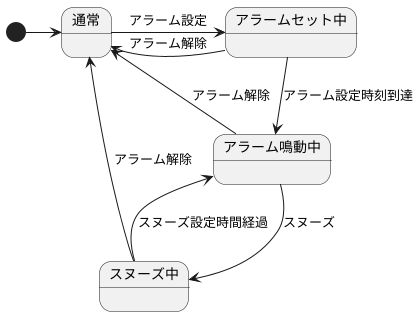

The diagram above was rendered by PlantUML. Its source (embedded in the PNG):
@startuml
[*] -> 通常
通常 -> アラームセット中: アラーム設定
アラームセット中 -> 通常: アラーム解除
アラームセット中 --> アラーム鳴動中: アラーム設定時刻到達
アラーム鳴動中 --> 通常: アラーム解除
アラーム鳴動中 --> スヌーズ中: スヌーズ
スヌーズ中 --> アラーム鳴動中: スヌーズ設定時間経過
スヌーズ中 --> 通常: アラーム解除
@enduml